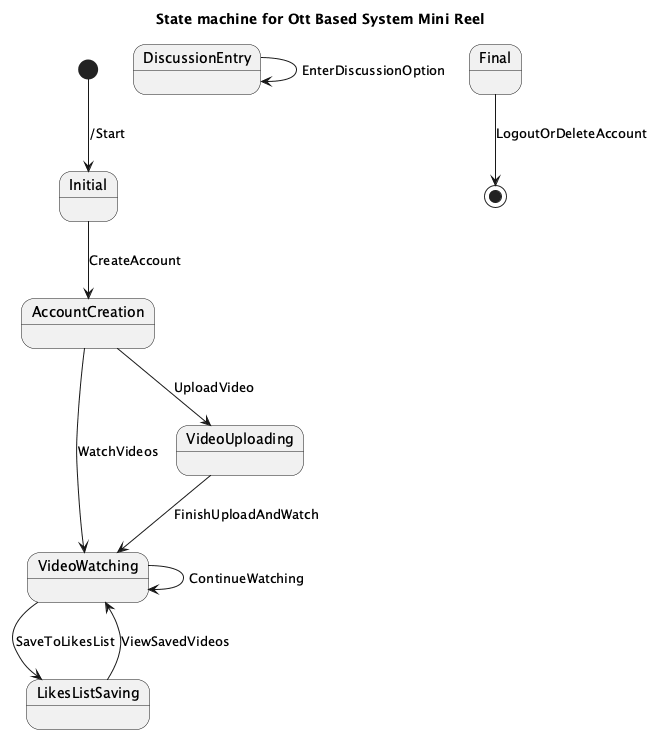

The diagram above was rendered by PlantUML. Its source (embedded in the PNG):
@startuml
title State machine for Ott Based System Mini Reel

state "Initial" as Initial
state AccountCreation
state VideoWatching
state VideoUploading
state LikesListSaving
state DiscussionEntry
state Final

[*] --> Initial : /Start

Initial --> AccountCreation : CreateAccount

AccountCreation --> VideoWatching : WatchVideos
AccountCreation --> VideoUploading : UploadVideo

VideoWatching --> LikesListSaving : SaveToLikesList
VideoWatching --> VideoWatching : ContinueWatching

LikesListSaving --> VideoWatching : ViewSavedVideos

DiscussionEntry --> DiscussionEntry : EnterDiscussionOption

VideoUploading --> VideoWatching : FinishUploadAndWatch

Final --> [*] : LogoutOrDeleteAccount

@enduml